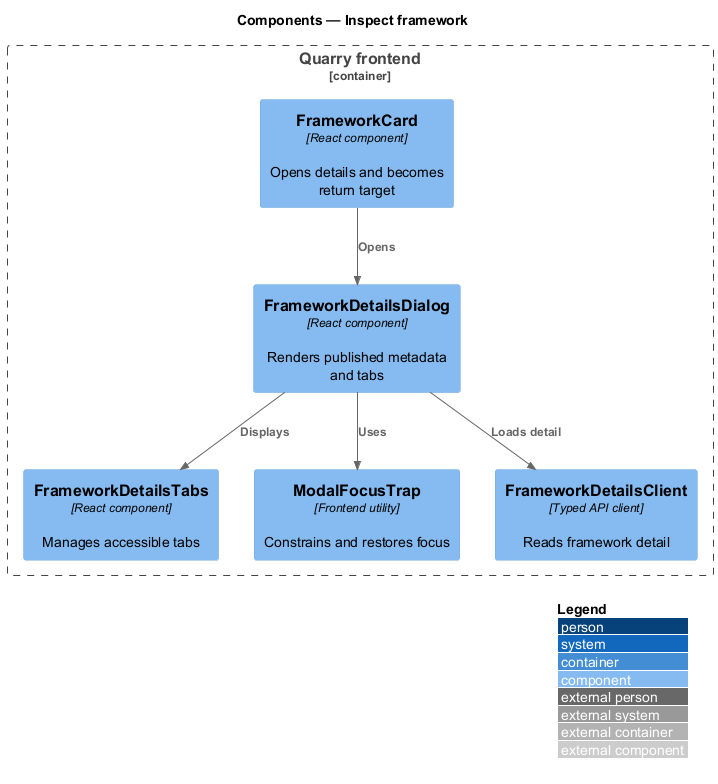

The diagram above was rendered by PlantUML. Its source (embedded in the PNG):
@startuml
!include <C4/C4_Component>
LAYOUT_WITH_LEGEND()
title Components — Inspect framework
Container_Boundary(frontend, "Quarry frontend") {
 Component(card, "FrameworkCard", "React component", "Opens details and becomes return target")
 Component(dialog, "FrameworkDetailsDialog", "React component", "Renders published metadata and tabs")
 Component(tabs, "FrameworkDetailsTabs", "React component", "Manages accessible tabs")
 Component(focus, "ModalFocusTrap", "Frontend utility", "Constrains and restores focus")
 Component(client, "FrameworkDetailsClient", "Typed API client", "Reads framework detail")
}
Rel(card, dialog, "Opens")
Rel(dialog, tabs, "Displays")
Rel(dialog, focus, "Uses")
Rel(dialog, client, "Loads detail")
@enduml